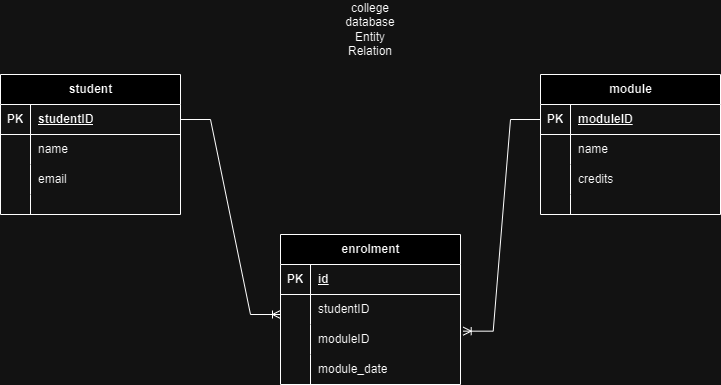

The diagram above was exported from draw.io. Its source (the exported page's mxGraphModel, read from the mxfile embedded in the PNG):
<mxGraphModel dx="786" dy="425" grid="1" gridSize="10" guides="1" tooltips="1" connect="1" arrows="1" fold="1" page="1" pageScale="1" pageWidth="827" pageHeight="1169" math="0" shadow="0">
  <root>
    <mxCell id="0" />
    <mxCell id="1" parent="0" />
    <mxCell id="wRyCQ2iryXUYq0mMXqpn-4" value="enrolment" style="shape=table;startSize=30;container=1;collapsible=1;childLayout=tableLayout;fixedRows=1;rowLines=0;fontStyle=1;align=center;resizeLast=1;html=1;" vertex="1" parent="1">
      <mxGeometry x="320" y="240" width="180" height="150" as="geometry" />
    </mxCell>
    <mxCell id="wRyCQ2iryXUYq0mMXqpn-5" value="" style="shape=tableRow;horizontal=0;startSize=0;swimlaneHead=0;swimlaneBody=0;fillColor=none;collapsible=0;dropTarget=0;points=[[0,0.5],[1,0.5]];portConstraint=eastwest;top=0;left=0;right=0;bottom=1;" vertex="1" parent="wRyCQ2iryXUYq0mMXqpn-4">
      <mxGeometry y="30" width="180" height="30" as="geometry" />
    </mxCell>
    <mxCell id="wRyCQ2iryXUYq0mMXqpn-6" value="PK" style="shape=partialRectangle;connectable=0;fillColor=none;top=0;left=0;bottom=0;right=0;fontStyle=1;overflow=hidden;whiteSpace=wrap;html=1;" vertex="1" parent="wRyCQ2iryXUYq0mMXqpn-5">
      <mxGeometry width="30" height="30" as="geometry">
        <mxRectangle width="30" height="30" as="alternateBounds" />
      </mxGeometry>
    </mxCell>
    <mxCell id="wRyCQ2iryXUYq0mMXqpn-7" value="id" style="shape=partialRectangle;connectable=0;fillColor=none;top=0;left=0;bottom=0;right=0;align=left;spacingLeft=6;fontStyle=5;overflow=hidden;whiteSpace=wrap;html=1;" vertex="1" parent="wRyCQ2iryXUYq0mMXqpn-5">
      <mxGeometry x="30" width="150" height="30" as="geometry">
        <mxRectangle width="150" height="30" as="alternateBounds" />
      </mxGeometry>
    </mxCell>
    <mxCell id="wRyCQ2iryXUYq0mMXqpn-8" value="" style="shape=tableRow;horizontal=0;startSize=0;swimlaneHead=0;swimlaneBody=0;fillColor=none;collapsible=0;dropTarget=0;points=[[0,0.5],[1,0.5]];portConstraint=eastwest;top=0;left=0;right=0;bottom=0;" vertex="1" parent="wRyCQ2iryXUYq0mMXqpn-4">
      <mxGeometry y="60" width="180" height="30" as="geometry" />
    </mxCell>
    <mxCell id="wRyCQ2iryXUYq0mMXqpn-9" value="" style="shape=partialRectangle;connectable=0;fillColor=none;top=0;left=0;bottom=0;right=0;editable=1;overflow=hidden;whiteSpace=wrap;html=1;" vertex="1" parent="wRyCQ2iryXUYq0mMXqpn-8">
      <mxGeometry width="30" height="30" as="geometry">
        <mxRectangle width="30" height="30" as="alternateBounds" />
      </mxGeometry>
    </mxCell>
    <mxCell id="wRyCQ2iryXUYq0mMXqpn-10" value="studentID" style="shape=partialRectangle;connectable=0;fillColor=none;top=0;left=0;bottom=0;right=0;align=left;spacingLeft=6;overflow=hidden;whiteSpace=wrap;html=1;" vertex="1" parent="wRyCQ2iryXUYq0mMXqpn-8">
      <mxGeometry x="30" width="150" height="30" as="geometry">
        <mxRectangle width="150" height="30" as="alternateBounds" />
      </mxGeometry>
    </mxCell>
    <mxCell id="wRyCQ2iryXUYq0mMXqpn-11" value="" style="shape=tableRow;horizontal=0;startSize=0;swimlaneHead=0;swimlaneBody=0;fillColor=none;collapsible=0;dropTarget=0;points=[[0,0.5],[1,0.5]];portConstraint=eastwest;top=0;left=0;right=0;bottom=0;" vertex="1" parent="wRyCQ2iryXUYq0mMXqpn-4">
      <mxGeometry y="90" width="180" height="30" as="geometry" />
    </mxCell>
    <mxCell id="wRyCQ2iryXUYq0mMXqpn-12" value="" style="shape=partialRectangle;connectable=0;fillColor=none;top=0;left=0;bottom=0;right=0;editable=1;overflow=hidden;whiteSpace=wrap;html=1;" vertex="1" parent="wRyCQ2iryXUYq0mMXqpn-11">
      <mxGeometry width="30" height="30" as="geometry">
        <mxRectangle width="30" height="30" as="alternateBounds" />
      </mxGeometry>
    </mxCell>
    <mxCell id="wRyCQ2iryXUYq0mMXqpn-13" value="moduleID" style="shape=partialRectangle;connectable=0;fillColor=none;top=0;left=0;bottom=0;right=0;align=left;spacingLeft=6;overflow=hidden;whiteSpace=wrap;html=1;" vertex="1" parent="wRyCQ2iryXUYq0mMXqpn-11">
      <mxGeometry x="30" width="150" height="30" as="geometry">
        <mxRectangle width="150" height="30" as="alternateBounds" />
      </mxGeometry>
    </mxCell>
    <mxCell id="wRyCQ2iryXUYq0mMXqpn-14" value="" style="shape=tableRow;horizontal=0;startSize=0;swimlaneHead=0;swimlaneBody=0;fillColor=none;collapsible=0;dropTarget=0;points=[[0,0.5],[1,0.5]];portConstraint=eastwest;top=0;left=0;right=0;bottom=0;" vertex="1" parent="wRyCQ2iryXUYq0mMXqpn-4">
      <mxGeometry y="120" width="180" height="30" as="geometry" />
    </mxCell>
    <mxCell id="wRyCQ2iryXUYq0mMXqpn-15" value="" style="shape=partialRectangle;connectable=0;fillColor=none;top=0;left=0;bottom=0;right=0;editable=1;overflow=hidden;whiteSpace=wrap;html=1;" vertex="1" parent="wRyCQ2iryXUYq0mMXqpn-14">
      <mxGeometry width="30" height="30" as="geometry">
        <mxRectangle width="30" height="30" as="alternateBounds" />
      </mxGeometry>
    </mxCell>
    <mxCell id="wRyCQ2iryXUYq0mMXqpn-16" value="module_date" style="shape=partialRectangle;connectable=0;fillColor=none;top=0;left=0;bottom=0;right=0;align=left;spacingLeft=6;overflow=hidden;whiteSpace=wrap;html=1;" vertex="1" parent="wRyCQ2iryXUYq0mMXqpn-14">
      <mxGeometry x="30" width="150" height="30" as="geometry">
        <mxRectangle width="150" height="30" as="alternateBounds" />
      </mxGeometry>
    </mxCell>
    <mxCell id="wRyCQ2iryXUYq0mMXqpn-17" value="module" style="shape=table;startSize=30;container=1;collapsible=1;childLayout=tableLayout;fixedRows=1;rowLines=0;fontStyle=1;align=center;resizeLast=1;html=1;" vertex="1" parent="1">
      <mxGeometry x="580" y="80" width="180" height="140" as="geometry" />
    </mxCell>
    <mxCell id="wRyCQ2iryXUYq0mMXqpn-18" value="" style="shape=tableRow;horizontal=0;startSize=0;swimlaneHead=0;swimlaneBody=0;fillColor=none;collapsible=0;dropTarget=0;points=[[0,0.5],[1,0.5]];portConstraint=eastwest;top=0;left=0;right=0;bottom=1;" vertex="1" parent="wRyCQ2iryXUYq0mMXqpn-17">
      <mxGeometry y="30" width="180" height="30" as="geometry" />
    </mxCell>
    <mxCell id="wRyCQ2iryXUYq0mMXqpn-19" value="PK" style="shape=partialRectangle;connectable=0;fillColor=none;top=0;left=0;bottom=0;right=0;fontStyle=1;overflow=hidden;whiteSpace=wrap;html=1;" vertex="1" parent="wRyCQ2iryXUYq0mMXqpn-18">
      <mxGeometry width="30" height="30" as="geometry">
        <mxRectangle width="30" height="30" as="alternateBounds" />
      </mxGeometry>
    </mxCell>
    <mxCell id="wRyCQ2iryXUYq0mMXqpn-20" value="moduleID" style="shape=partialRectangle;connectable=0;fillColor=none;top=0;left=0;bottom=0;right=0;align=left;spacingLeft=6;fontStyle=5;overflow=hidden;whiteSpace=wrap;html=1;" vertex="1" parent="wRyCQ2iryXUYq0mMXqpn-18">
      <mxGeometry x="30" width="150" height="30" as="geometry">
        <mxRectangle width="150" height="30" as="alternateBounds" />
      </mxGeometry>
    </mxCell>
    <mxCell id="wRyCQ2iryXUYq0mMXqpn-21" value="" style="shape=tableRow;horizontal=0;startSize=0;swimlaneHead=0;swimlaneBody=0;fillColor=none;collapsible=0;dropTarget=0;points=[[0,0.5],[1,0.5]];portConstraint=eastwest;top=0;left=0;right=0;bottom=0;" vertex="1" parent="wRyCQ2iryXUYq0mMXqpn-17">
      <mxGeometry y="60" width="180" height="30" as="geometry" />
    </mxCell>
    <mxCell id="wRyCQ2iryXUYq0mMXqpn-22" value="" style="shape=partialRectangle;connectable=0;fillColor=none;top=0;left=0;bottom=0;right=0;editable=1;overflow=hidden;whiteSpace=wrap;html=1;" vertex="1" parent="wRyCQ2iryXUYq0mMXqpn-21">
      <mxGeometry width="30" height="30" as="geometry">
        <mxRectangle width="30" height="30" as="alternateBounds" />
      </mxGeometry>
    </mxCell>
    <mxCell id="wRyCQ2iryXUYq0mMXqpn-23" value="name" style="shape=partialRectangle;connectable=0;fillColor=none;top=0;left=0;bottom=0;right=0;align=left;spacingLeft=6;overflow=hidden;whiteSpace=wrap;html=1;" vertex="1" parent="wRyCQ2iryXUYq0mMXqpn-21">
      <mxGeometry x="30" width="150" height="30" as="geometry">
        <mxRectangle width="150" height="30" as="alternateBounds" />
      </mxGeometry>
    </mxCell>
    <mxCell id="wRyCQ2iryXUYq0mMXqpn-24" value="" style="shape=tableRow;horizontal=0;startSize=0;swimlaneHead=0;swimlaneBody=0;fillColor=none;collapsible=0;dropTarget=0;points=[[0,0.5],[1,0.5]];portConstraint=eastwest;top=0;left=0;right=0;bottom=0;" vertex="1" parent="wRyCQ2iryXUYq0mMXqpn-17">
      <mxGeometry y="90" width="180" height="30" as="geometry" />
    </mxCell>
    <mxCell id="wRyCQ2iryXUYq0mMXqpn-25" value="" style="shape=partialRectangle;connectable=0;fillColor=none;top=0;left=0;bottom=0;right=0;editable=1;overflow=hidden;whiteSpace=wrap;html=1;" vertex="1" parent="wRyCQ2iryXUYq0mMXqpn-24">
      <mxGeometry width="30" height="30" as="geometry">
        <mxRectangle width="30" height="30" as="alternateBounds" />
      </mxGeometry>
    </mxCell>
    <mxCell id="wRyCQ2iryXUYq0mMXqpn-26" value="credits" style="shape=partialRectangle;connectable=0;fillColor=none;top=0;left=0;bottom=0;right=0;align=left;spacingLeft=6;overflow=hidden;whiteSpace=wrap;html=1;" vertex="1" parent="wRyCQ2iryXUYq0mMXqpn-24">
      <mxGeometry x="30" width="150" height="30" as="geometry">
        <mxRectangle width="150" height="30" as="alternateBounds" />
      </mxGeometry>
    </mxCell>
    <mxCell id="wRyCQ2iryXUYq0mMXqpn-27" value="" style="shape=tableRow;horizontal=0;startSize=0;swimlaneHead=0;swimlaneBody=0;fillColor=none;collapsible=0;dropTarget=0;points=[[0,0.5],[1,0.5]];portConstraint=eastwest;top=0;left=0;right=0;bottom=0;" vertex="1" parent="wRyCQ2iryXUYq0mMXqpn-17">
      <mxGeometry y="120" width="180" height="20" as="geometry" />
    </mxCell>
    <mxCell id="wRyCQ2iryXUYq0mMXqpn-28" value="" style="shape=partialRectangle;connectable=0;fillColor=none;top=0;left=0;bottom=0;right=0;editable=1;overflow=hidden;whiteSpace=wrap;html=1;" vertex="1" parent="wRyCQ2iryXUYq0mMXqpn-27">
      <mxGeometry width="30" height="20" as="geometry">
        <mxRectangle width="30" height="20" as="alternateBounds" />
      </mxGeometry>
    </mxCell>
    <mxCell id="wRyCQ2iryXUYq0mMXqpn-29" value="" style="shape=partialRectangle;connectable=0;fillColor=none;top=0;left=0;bottom=0;right=0;align=left;spacingLeft=6;overflow=hidden;whiteSpace=wrap;html=1;" vertex="1" parent="wRyCQ2iryXUYq0mMXqpn-27">
      <mxGeometry x="30" width="150" height="20" as="geometry">
        <mxRectangle width="150" height="20" as="alternateBounds" />
      </mxGeometry>
    </mxCell>
    <mxCell id="wRyCQ2iryXUYq0mMXqpn-30" value="student" style="shape=table;startSize=30;container=1;collapsible=1;childLayout=tableLayout;fixedRows=1;rowLines=0;fontStyle=1;align=center;resizeLast=1;html=1;" vertex="1" parent="1">
      <mxGeometry x="40" y="80" width="180" height="140" as="geometry" />
    </mxCell>
    <mxCell id="wRyCQ2iryXUYq0mMXqpn-31" value="" style="shape=tableRow;horizontal=0;startSize=0;swimlaneHead=0;swimlaneBody=0;fillColor=none;collapsible=0;dropTarget=0;points=[[0,0.5],[1,0.5]];portConstraint=eastwest;top=0;left=0;right=0;bottom=1;" vertex="1" parent="wRyCQ2iryXUYq0mMXqpn-30">
      <mxGeometry y="30" width="180" height="30" as="geometry" />
    </mxCell>
    <mxCell id="wRyCQ2iryXUYq0mMXqpn-32" value="PK" style="shape=partialRectangle;connectable=0;fillColor=none;top=0;left=0;bottom=0;right=0;fontStyle=1;overflow=hidden;whiteSpace=wrap;html=1;" vertex="1" parent="wRyCQ2iryXUYq0mMXqpn-31">
      <mxGeometry width="30" height="30" as="geometry">
        <mxRectangle width="30" height="30" as="alternateBounds" />
      </mxGeometry>
    </mxCell>
    <mxCell id="wRyCQ2iryXUYq0mMXqpn-33" value="studentID" style="shape=partialRectangle;connectable=0;fillColor=none;top=0;left=0;bottom=0;right=0;align=left;spacingLeft=6;fontStyle=5;overflow=hidden;whiteSpace=wrap;html=1;" vertex="1" parent="wRyCQ2iryXUYq0mMXqpn-31">
      <mxGeometry x="30" width="150" height="30" as="geometry">
        <mxRectangle width="150" height="30" as="alternateBounds" />
      </mxGeometry>
    </mxCell>
    <mxCell id="wRyCQ2iryXUYq0mMXqpn-34" value="" style="shape=tableRow;horizontal=0;startSize=0;swimlaneHead=0;swimlaneBody=0;fillColor=none;collapsible=0;dropTarget=0;points=[[0,0.5],[1,0.5]];portConstraint=eastwest;top=0;left=0;right=0;bottom=0;" vertex="1" parent="wRyCQ2iryXUYq0mMXqpn-30">
      <mxGeometry y="60" width="180" height="30" as="geometry" />
    </mxCell>
    <mxCell id="wRyCQ2iryXUYq0mMXqpn-35" value="" style="shape=partialRectangle;connectable=0;fillColor=none;top=0;left=0;bottom=0;right=0;editable=1;overflow=hidden;whiteSpace=wrap;html=1;" vertex="1" parent="wRyCQ2iryXUYq0mMXqpn-34">
      <mxGeometry width="30" height="30" as="geometry">
        <mxRectangle width="30" height="30" as="alternateBounds" />
      </mxGeometry>
    </mxCell>
    <mxCell id="wRyCQ2iryXUYq0mMXqpn-36" value="name" style="shape=partialRectangle;connectable=0;fillColor=none;top=0;left=0;bottom=0;right=0;align=left;spacingLeft=6;overflow=hidden;whiteSpace=wrap;html=1;" vertex="1" parent="wRyCQ2iryXUYq0mMXqpn-34">
      <mxGeometry x="30" width="150" height="30" as="geometry">
        <mxRectangle width="150" height="30" as="alternateBounds" />
      </mxGeometry>
    </mxCell>
    <mxCell id="wRyCQ2iryXUYq0mMXqpn-37" value="" style="shape=tableRow;horizontal=0;startSize=0;swimlaneHead=0;swimlaneBody=0;fillColor=none;collapsible=0;dropTarget=0;points=[[0,0.5],[1,0.5]];portConstraint=eastwest;top=0;left=0;right=0;bottom=0;" vertex="1" parent="wRyCQ2iryXUYq0mMXqpn-30">
      <mxGeometry y="90" width="180" height="30" as="geometry" />
    </mxCell>
    <mxCell id="wRyCQ2iryXUYq0mMXqpn-38" value="" style="shape=partialRectangle;connectable=0;fillColor=none;top=0;left=0;bottom=0;right=0;editable=1;overflow=hidden;whiteSpace=wrap;html=1;" vertex="1" parent="wRyCQ2iryXUYq0mMXqpn-37">
      <mxGeometry width="30" height="30" as="geometry">
        <mxRectangle width="30" height="30" as="alternateBounds" />
      </mxGeometry>
    </mxCell>
    <mxCell id="wRyCQ2iryXUYq0mMXqpn-39" value="email" style="shape=partialRectangle;connectable=0;fillColor=none;top=0;left=0;bottom=0;right=0;align=left;spacingLeft=6;overflow=hidden;whiteSpace=wrap;html=1;" vertex="1" parent="wRyCQ2iryXUYq0mMXqpn-37">
      <mxGeometry x="30" width="150" height="30" as="geometry">
        <mxRectangle width="150" height="30" as="alternateBounds" />
      </mxGeometry>
    </mxCell>
    <mxCell id="wRyCQ2iryXUYq0mMXqpn-40" value="" style="shape=tableRow;horizontal=0;startSize=0;swimlaneHead=0;swimlaneBody=0;fillColor=none;collapsible=0;dropTarget=0;points=[[0,0.5],[1,0.5]];portConstraint=eastwest;top=0;left=0;right=0;bottom=0;" vertex="1" parent="wRyCQ2iryXUYq0mMXqpn-30">
      <mxGeometry y="120" width="180" height="20" as="geometry" />
    </mxCell>
    <mxCell id="wRyCQ2iryXUYq0mMXqpn-41" value="" style="shape=partialRectangle;connectable=0;fillColor=none;top=0;left=0;bottom=0;right=0;editable=1;overflow=hidden;whiteSpace=wrap;html=1;" vertex="1" parent="wRyCQ2iryXUYq0mMXqpn-40">
      <mxGeometry width="30" height="20" as="geometry">
        <mxRectangle width="30" height="20" as="alternateBounds" />
      </mxGeometry>
    </mxCell>
    <mxCell id="wRyCQ2iryXUYq0mMXqpn-42" value="" style="shape=partialRectangle;connectable=0;fillColor=none;top=0;left=0;bottom=0;right=0;align=left;spacingLeft=6;overflow=hidden;whiteSpace=wrap;html=1;" vertex="1" parent="wRyCQ2iryXUYq0mMXqpn-40">
      <mxGeometry x="30" width="150" height="20" as="geometry">
        <mxRectangle width="150" height="20" as="alternateBounds" />
      </mxGeometry>
    </mxCell>
    <mxCell id="wRyCQ2iryXUYq0mMXqpn-43" value="" style="edgeStyle=entityRelationEdgeStyle;fontSize=12;html=1;endArrow=ERoneToMany;rounded=0;entryX=1.015;entryY=0.222;entryDx=0;entryDy=0;entryPerimeter=0;exitX=0;exitY=0.5;exitDx=0;exitDy=0;" edge="1" parent="1" source="wRyCQ2iryXUYq0mMXqpn-18" target="wRyCQ2iryXUYq0mMXqpn-11">
      <mxGeometry width="100" height="100" relative="1" as="geometry">
        <mxPoint x="380" y="180" as="sourcePoint" />
        <mxPoint x="480" y="80" as="targetPoint" />
      </mxGeometry>
    </mxCell>
    <mxCell id="wRyCQ2iryXUYq0mMXqpn-44" value="" style="edgeStyle=entityRelationEdgeStyle;fontSize=12;html=1;endArrow=ERoneToMany;rounded=0;exitX=1;exitY=0.5;exitDx=0;exitDy=0;" edge="1" parent="1" source="wRyCQ2iryXUYq0mMXqpn-31">
      <mxGeometry width="100" height="100" relative="1" as="geometry">
        <mxPoint x="220" y="420" as="sourcePoint" />
        <mxPoint x="320" y="320" as="targetPoint" />
      </mxGeometry>
    </mxCell>
    <mxCell id="wRyCQ2iryXUYq0mMXqpn-45" value="college database Entity Relation" style="text;html=1;strokeColor=none;fillColor=none;align=center;verticalAlign=middle;whiteSpace=wrap;rounded=0;" vertex="1" parent="1">
      <mxGeometry x="380" y="20" width="60" height="30" as="geometry" />
    </mxCell>
  </root>
</mxGraphModel>